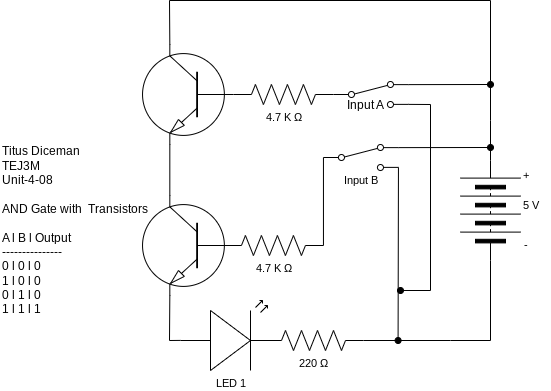

The diagram above was exported from draw.io. Its source (the exported page's mxGraphModel, read from the mxfile embedded in the PNG):
<mxGraphModel dx="606" dy="579" grid="1" gridSize="10" guides="1" tooltips="1" connect="1" arrows="1" fold="1" page="1" pageScale="1" pageWidth="827" pageHeight="1169" math="0" shadow="0">
  <root>
    <mxCell id="0" />
    <mxCell id="1" parent="0" />
    <mxCell id="2" value="Titus Diceman&amp;nbsp;&lt;br&gt;TEJ3M&lt;br&gt;Unit-4-08&lt;br&gt;&lt;br&gt;AND Gate with&amp;nbsp; Transistors&amp;nbsp;&lt;br&gt;&lt;br&gt;A l B l Output&lt;br&gt;---------------&lt;br&gt;0 l 0 l 0&lt;br&gt;1 l 0 l 0&lt;br&gt;0 l 1 l 0&lt;br&gt;1 l 1 l 1&amp;nbsp;" style="text;html=1;align=left;verticalAlign=middle;resizable=0;points=[];autosize=1;strokeColor=none;fillColor=none;" parent="1" vertex="1">
      <mxGeometry x="30" y="155" width="170" height="190" as="geometry" />
    </mxCell>
    <mxCell id="10" style="edgeStyle=none;shape=connector;rounded=0;html=1;exitX=1;exitY=0.12;exitDx=0;exitDy=0;labelBackgroundColor=default;strokeColor=default;fontFamily=Helvetica;fontSize=11;fontColor=default;endArrow=oval;endFill=1;" parent="1" source="5" edge="1">
      <mxGeometry relative="1" as="geometry">
        <mxPoint x="520" y="167" as="targetPoint" />
      </mxGeometry>
    </mxCell>
    <mxCell id="11" style="edgeStyle=none;shape=connector;rounded=0;html=1;exitX=1;exitY=0.88;exitDx=0;exitDy=0;labelBackgroundColor=default;strokeColor=default;fontFamily=Helvetica;fontSize=11;fontColor=default;endArrow=oval;endFill=1;" parent="1" source="5" edge="1">
      <mxGeometry relative="1" as="geometry">
        <mxPoint x="427.58823529411757" y="360" as="targetPoint" />
      </mxGeometry>
    </mxCell>
    <mxCell id="14" style="edgeStyle=none;shape=connector;rounded=0;html=1;exitX=0;exitY=0.5;exitDx=0;exitDy=0;entryX=1;entryY=0.5;entryDx=0;entryDy=0;entryPerimeter=0;labelBackgroundColor=default;strokeColor=default;fontFamily=Helvetica;fontSize=11;fontColor=default;endArrow=none;endFill=0;" parent="1" source="5" target="9" edge="1">
      <mxGeometry relative="1" as="geometry" />
    </mxCell>
    <mxCell id="5" value="" style="shape=mxgraph.electrical.electro-mechanical.twoWaySwitch;aspect=fixed;elSwitchState=2;fontFamily=Helvetica;fontSize=11;fontColor=default;" parent="1" vertex="1">
      <mxGeometry x="352.95" y="164" width="75" height="26" as="geometry" />
    </mxCell>
    <mxCell id="26" style="edgeStyle=none;html=1;exitX=0.7;exitY=0;exitDx=0;exitDy=0;exitPerimeter=0;endArrow=none;endFill=0;rounded=0;" parent="1" edge="1">
      <mxGeometry relative="1" as="geometry">
        <mxPoint x="520" y="20" as="targetPoint" />
        <Array as="points">
          <mxPoint x="199" y="20" />
        </Array>
        <mxPoint x="199.31818181818187" y="64" as="sourcePoint" />
      </mxGeometry>
    </mxCell>
    <mxCell id="6" value="LED 1" style="verticalLabelPosition=bottom;shadow=0;dashed=0;align=center;html=1;verticalAlign=top;shape=mxgraph.electrical.opto_electronics.led_2;pointerEvents=1;fontFamily=Helvetica;fontSize=11;fontColor=default;" parent="1" vertex="1">
      <mxGeometry x="210" y="320" width="100" height="70" as="geometry" />
    </mxCell>
    <mxCell id="8" style="edgeStyle=none;shape=connector;rounded=0;html=1;exitX=1;exitY=0.5;exitDx=0;exitDy=0;labelBackgroundColor=default;strokeColor=default;fontFamily=Helvetica;fontSize=11;fontColor=default;endArrow=none;endFill=0;" parent="1" source="7" edge="1">
      <mxGeometry relative="1" as="geometry">
        <mxPoint x="520" y="20" as="targetPoint" />
        <Array as="points">
          <mxPoint x="520" y="140" />
        </Array>
      </mxGeometry>
    </mxCell>
    <mxCell id="7" value="" style="pointerEvents=1;verticalLabelPosition=bottom;shadow=0;dashed=0;align=center;html=1;verticalAlign=top;shape=mxgraph.electrical.miscellaneous.batteryStack;fontFamily=Helvetica;fontSize=11;fontColor=default;direction=north;" parent="1" vertex="1">
      <mxGeometry x="490" y="180" width="60" height="100" as="geometry" />
    </mxCell>
    <mxCell id="9" value="4.7 K Ω" style="pointerEvents=1;verticalLabelPosition=bottom;shadow=0;dashed=0;align=center;html=1;verticalAlign=top;shape=mxgraph.electrical.resistors.resistor_2;fontFamily=Helvetica;fontSize=11;fontColor=default;" parent="1" vertex="1">
      <mxGeometry x="252.95" y="255" width="100" height="20" as="geometry" />
    </mxCell>
    <mxCell id="19" style="edgeStyle=none;shape=connector;rounded=0;html=1;exitX=1;exitY=0.5;exitDx=0;exitDy=0;exitPerimeter=0;labelBackgroundColor=default;strokeColor=default;fontFamily=Helvetica;fontSize=11;fontColor=default;endArrow=none;endFill=0;entryX=0;entryY=0.5;entryDx=0;entryDy=0;" parent="1" source="18" target="7" edge="1">
      <mxGeometry relative="1" as="geometry">
        <mxPoint x="490" y="360.17647058823536" as="targetPoint" />
        <Array as="points">
          <mxPoint x="480" y="360" />
          <mxPoint x="520" y="360" />
        </Array>
      </mxGeometry>
    </mxCell>
    <mxCell id="18" value="220&amp;nbsp;Ω" style="pointerEvents=1;verticalLabelPosition=bottom;shadow=0;dashed=0;align=center;html=1;verticalAlign=top;shape=mxgraph.electrical.resistors.resistor_2;fontFamily=Helvetica;fontSize=11;fontColor=default;" parent="1" vertex="1">
      <mxGeometry x="293" y="350" width="100" height="20" as="geometry" />
    </mxCell>
    <mxCell id="20" value="-" style="text;html=1;align=center;verticalAlign=middle;resizable=0;points=[];autosize=1;strokeColor=none;fillColor=none;fontSize=11;fontFamily=Helvetica;fontColor=default;" parent="1" vertex="1">
      <mxGeometry x="540" y="250" width="30" height="30" as="geometry" />
    </mxCell>
    <mxCell id="21" value="+" style="text;html=1;align=center;verticalAlign=middle;resizable=0;points=[];autosize=1;strokeColor=none;fillColor=none;fontSize=11;fontFamily=Helvetica;fontColor=default;" parent="1" vertex="1">
      <mxGeometry x="540" y="180" width="30" height="30" as="geometry" />
    </mxCell>
    <mxCell id="22" value="5 V" style="text;html=1;align=center;verticalAlign=middle;resizable=0;points=[];autosize=1;strokeColor=none;fillColor=none;fontSize=11;fontFamily=Helvetica;fontColor=default;" parent="1" vertex="1">
      <mxGeometry x="540" y="210" width="40" height="30" as="geometry" />
    </mxCell>
    <mxCell id="24" value="Input B" style="text;html=1;align=center;verticalAlign=middle;resizable=0;points=[];autosize=1;strokeColor=none;fillColor=none;fontSize=11;fontFamily=Helvetica;fontColor=default;" parent="1" vertex="1">
      <mxGeometry x="360.45" y="185" width="60" height="30" as="geometry" />
    </mxCell>
    <mxCell id="32" style="edgeStyle=none;rounded=0;html=1;exitX=0.7;exitY=1;exitDx=0;exitDy=0;exitPerimeter=0;entryX=0.7;entryY=0;entryDx=0;entryDy=0;entryPerimeter=0;endArrow=none;endFill=0;" parent="1" source="29" target="30" edge="1">
      <mxGeometry relative="1" as="geometry" />
    </mxCell>
    <mxCell id="29" value="" style="verticalLabelPosition=bottom;shadow=0;dashed=0;align=center;html=1;verticalAlign=top;shape=mxgraph.electrical.transistors.npn_transistor_1;flipV=0;flipH=1;" parent="1" vertex="1">
      <mxGeometry x="170" y="64" width="95" height="100" as="geometry" />
    </mxCell>
    <mxCell id="31" style="edgeStyle=none;html=1;exitX=0.7;exitY=1;exitDx=0;exitDy=0;exitPerimeter=0;entryX=0;entryY=0.57;entryDx=0;entryDy=0;entryPerimeter=0;endArrow=none;endFill=0;rounded=0;" parent="1" source="30" target="6" edge="1">
      <mxGeometry relative="1" as="geometry">
        <Array as="points">
          <mxPoint x="199" y="360" />
        </Array>
      </mxGeometry>
    </mxCell>
    <mxCell id="30" value="" style="verticalLabelPosition=bottom;shadow=0;dashed=0;align=center;html=1;verticalAlign=top;shape=mxgraph.electrical.transistors.npn_transistor_1;flipV=0;flipH=1;" parent="1" vertex="1">
      <mxGeometry x="170" y="215" width="95" height="100" as="geometry" />
    </mxCell>
    <mxCell id="35" style="edgeStyle=none;rounded=0;html=1;exitX=1;exitY=0.88;exitDx=0;exitDy=0;endArrow=oval;endFill=1;" parent="1" source="33" edge="1">
      <mxGeometry relative="1" as="geometry">
        <mxPoint x="430" y="310" as="targetPoint" />
        <Array as="points">
          <mxPoint x="460" y="124" />
          <mxPoint x="460" y="310" />
        </Array>
      </mxGeometry>
    </mxCell>
    <mxCell id="36" style="edgeStyle=none;rounded=0;html=1;exitX=1;exitY=0.12;exitDx=0;exitDy=0;endArrow=oval;endFill=1;" parent="1" source="33" edge="1">
      <mxGeometry relative="1" as="geometry">
        <mxPoint x="520" y="104" as="targetPoint" />
      </mxGeometry>
    </mxCell>
    <mxCell id="33" value="" style="shape=mxgraph.electrical.electro-mechanical.twoWaySwitch;aspect=fixed;elSwitchState=2;fontFamily=Helvetica;fontSize=11;fontColor=default;" parent="1" vertex="1">
      <mxGeometry x="362.95" y="101" width="75" height="26" as="geometry" />
    </mxCell>
    <mxCell id="34" value="4.7 K Ω" style="pointerEvents=1;verticalLabelPosition=bottom;shadow=0;dashed=0;align=center;html=1;verticalAlign=top;shape=mxgraph.electrical.resistors.resistor_2;fontFamily=Helvetica;fontSize=11;fontColor=default;" parent="1" vertex="1">
      <mxGeometry x="262.95" y="104" width="100" height="20" as="geometry" />
    </mxCell>
    <mxCell id="38" value="Input A" style="text;html=1;align=center;verticalAlign=middle;resizable=0;points=[];autosize=1;strokeColor=none;fillColor=none;" vertex="1" parent="1">
      <mxGeometry x="365.45" y="110" width="60" height="30" as="geometry" />
    </mxCell>
  </root>
</mxGraphModel>